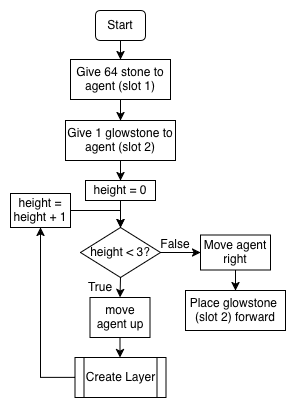

The diagram above was exported from draw.io. Its source (the exported page's mxGraphModel, read from the mxfile embedded in the PNG):
<mxGraphModel dx="897" dy="647" grid="1" gridSize="10" guides="1" tooltips="1" connect="1" arrows="1" fold="1" page="1" pageScale="1" pageWidth="1169" pageHeight="1654" math="0" shadow="0">
  <root>
    <mxCell id="0" />
    <mxCell id="1" parent="0" />
    <mxCell id="AyCKWu8tLK77IthemMrv-1" edge="1" parent="1" source="aUdK-weDcSJMLyJkkqj2-2" style="edgeStyle=orthogonalEdgeStyle;rounded=0;orthogonalLoop=1;jettySize=auto;html=1;" target="aUdK-weDcSJMLyJkkqj2-3" value="">
      <mxGeometry relative="1" as="geometry" />
    </mxCell>
    <mxCell id="aUdK-weDcSJMLyJkkqj2-2" parent="1" style="rounded=1;whiteSpace=wrap;html=1;" value="Start" vertex="1">
      <mxGeometry height="30" width="50" x="425" y="70" as="geometry" />
    </mxCell>
    <mxCell id="aUdK-weDcSJMLyJkkqj2-28" edge="1" parent="1" source="aUdK-weDcSJMLyJkkqj2-3" style="edgeStyle=orthogonalEdgeStyle;rounded=0;orthogonalLoop=1;jettySize=auto;html=1;" target="aUdK-weDcSJMLyJkkqj2-4">
      <mxGeometry relative="1" as="geometry" />
    </mxCell>
    <mxCell id="aUdK-weDcSJMLyJkkqj2-3" parent="1" style="rounded=0;whiteSpace=wrap;html=1;" value="Give 64 stone to agent (slot 1)" vertex="1">
      <mxGeometry height="40" width="100" x="400" y="119" as="geometry" />
    </mxCell>
    <mxCell id="aUdK-weDcSJMLyJkkqj2-29" edge="1" parent="1" source="aUdK-weDcSJMLyJkkqj2-4" style="edgeStyle=orthogonalEdgeStyle;rounded=0;orthogonalLoop=1;jettySize=auto;html=1;" target="aUdK-weDcSJMLyJkkqj2-5">
      <mxGeometry relative="1" as="geometry" />
    </mxCell>
    <mxCell id="aUdK-weDcSJMLyJkkqj2-4" parent="1" style="rounded=0;whiteSpace=wrap;html=1;" value="Give 1 glowstone to agent (slot 2)" vertex="1">
      <mxGeometry height="40" width="110" x="395" y="180" as="geometry" />
    </mxCell>
    <mxCell id="AyCKWu8tLK77IthemMrv-4" edge="1" parent="1" source="aUdK-weDcSJMLyJkkqj2-5" style="edgeStyle=orthogonalEdgeStyle;rounded=0;orthogonalLoop=1;jettySize=auto;html=1;" target="aUdK-weDcSJMLyJkkqj2-6" value="">
      <mxGeometry relative="1" as="geometry" />
    </mxCell>
    <mxCell id="aUdK-weDcSJMLyJkkqj2-5" parent="1" style="rounded=0;whiteSpace=wrap;html=1;" value="height = 0" vertex="1">
      <mxGeometry height="20" width="70" x="415" y="240" as="geometry" />
    </mxCell>
    <mxCell id="jPv81z3KbwRq16XPNbnH-14" edge="1" parent="1" source="aUdK-weDcSJMLyJkkqj2-20" style="edgeStyle=orthogonalEdgeStyle;rounded=0;orthogonalLoop=1;jettySize=auto;html=1;entryX=0.5;entryY=0;entryDx=0;entryDy=0;" target="aUdK-weDcSJMLyJkkqj2-6">
      <mxGeometry relative="1" as="geometry">
        <Array as="points">
          <mxPoint x="450" y="270" />
        </Array>
        <mxPoint x="450" y="270" as="targetPoint" />
      </mxGeometry>
    </mxCell>
    <mxCell id="aUdK-weDcSJMLyJkkqj2-20" parent="1" style="rounded=0;whiteSpace=wrap;html=1;" value="height = height + 1" vertex="1">
      <mxGeometry height="34" width="60" x="340" y="253" as="geometry" />
    </mxCell>
    <mxCell id="aUdK-weDcSJMLyJkkqj2-35" parent="1" style="text;html=1;strokeColor=none;fillColor=none;align=center;verticalAlign=middle;whiteSpace=wrap;rounded=0;" value="False" vertex="1">
      <mxGeometry height="20" width="40" x="485" y="293.5" as="geometry" />
    </mxCell>
    <mxCell id="aUdK-weDcSJMLyJkkqj2-40" edge="1" parent="1" source="aUdK-weDcSJMLyJkkqj2-35" style="edgeStyle=orthogonalEdgeStyle;rounded=0;orthogonalLoop=1;jettySize=auto;html=1;exitX=0.5;exitY=1;exitDx=0;exitDy=0;" target="aUdK-weDcSJMLyJkkqj2-35">
      <mxGeometry relative="1" as="geometry" />
    </mxCell>
    <mxCell id="jPv81z3KbwRq16XPNbnH-5" edge="1" parent="1" source="aUdK-weDcSJMLyJkkqj2-41" style="edgeStyle=orthogonalEdgeStyle;rounded=0;orthogonalLoop=1;jettySize=auto;html=1;" target="jPv81z3KbwRq16XPNbnH-4" value="">
      <mxGeometry relative="1" as="geometry" />
    </mxCell>
    <mxCell id="aUdK-weDcSJMLyJkkqj2-41" parent="1" style="rounded=0;whiteSpace=wrap;html=1;" value="move agent up" vertex="1">
      <mxGeometry height="40" width="60" x="419.5" y="357" as="geometry" />
    </mxCell>
    <mxCell id="Q_IZhB1t8wolz3AC1BhN-3" edge="1" parent="1" source="aUdK-weDcSJMLyJkkqj2-46" style="edgeStyle=orthogonalEdgeStyle;rounded=0;orthogonalLoop=1;jettySize=auto;html=1;" target="aUdK-weDcSJMLyJkkqj2-47" value="">
      <mxGeometry relative="1" as="geometry" />
    </mxCell>
    <mxCell id="aUdK-weDcSJMLyJkkqj2-46" parent="1" style="rounded=0;whiteSpace=wrap;html=1;" value="Move agent right" vertex="1">
      <mxGeometry height="35" width="70" x="530" y="294.5" as="geometry" />
    </mxCell>
    <mxCell id="aUdK-weDcSJMLyJkkqj2-47" parent="1" style="rounded=0;whiteSpace=wrap;html=1;" value="&lt;div&gt;Place glowstone&amp;nbsp;&lt;/div&gt;&lt;div&gt;(slot 2) forward&lt;/div&gt;" vertex="1">
      <mxGeometry height="40" width="100" x="515" y="350" as="geometry" />
    </mxCell>
    <mxCell id="aUdK-weDcSJMLyJkkqj2-54" parent="1" style="text;html=1;strokeColor=none;fillColor=none;align=center;verticalAlign=middle;whiteSpace=wrap;rounded=0;" value="True&lt;span style=&quot;color: rgba(0 , 0 , 0 , 0) ; font-family: monospace ; font-size: 0px&quot;&gt;%3CmxGraphModel%3E%3Croot%3E%3CmxCell%20id%3D%220%22%2F%3E%3CmxCell%20id%3D%221%22%20parent%3D%220%22%2F%3E%3CmxCell%20id%3D%222%22%20value%3D%22False%22%20style%3D%22text%3Bhtml%3D1%3BstrokeColor%3Dnone%3BfillColor%3Dnone%3Balign%3Dcenter%3BverticalAlign%3Dmiddle%3BwhiteSpace%3Dwrap%3Brounded%3D0%3B%22%20vertex%3D%221%22%20parent%3D%221%22%3E%3CmxGeometry%20x%3D%22260%22%20y%3D%22440%22%20width%3D%2240%22%20height%3D%2220%22%20as%3D%22geometry%22%2F%3E%3C%2FmxCell%3E%3C%2Froot%3E%3C%2FmxGraphModel%3E&lt;/span&gt;" vertex="1">
      <mxGeometry height="20" width="40" x="410" y="337" as="geometry" />
    </mxCell>
    <mxCell id="jPv81z3KbwRq16XPNbnH-11" edge="1" parent="1" source="jPv81z3KbwRq16XPNbnH-4" style="edgeStyle=orthogonalEdgeStyle;rounded=0;orthogonalLoop=1;jettySize=auto;html=1;entryX=0.5;entryY=1;entryDx=0;entryDy=0;" target="aUdK-weDcSJMLyJkkqj2-20">
      <mxGeometry relative="1" as="geometry" />
    </mxCell>
    <mxCell id="jPv81z3KbwRq16XPNbnH-4" parent="1" style="shape=process;whiteSpace=wrap;html=1;backgroundOutline=1;" value="Create Layer" vertex="1">
      <mxGeometry height="40" width="91" x="404.5" y="417" as="geometry" />
    </mxCell>
    <mxCell id="jPv81z3KbwRq16XPNbnH-10" edge="1" parent="1" source="aUdK-weDcSJMLyJkkqj2-6" style="edgeStyle=orthogonalEdgeStyle;rounded=0;orthogonalLoop=1;jettySize=auto;html=1;exitX=0.5;exitY=1;exitDx=0;exitDy=0;entryX=0.5;entryY=0;entryDx=0;entryDy=0;" target="aUdK-weDcSJMLyJkkqj2-41">
      <mxGeometry relative="1" as="geometry" />
    </mxCell>
    <mxCell id="jPv81z3KbwRq16XPNbnH-15" edge="1" parent="1" source="aUdK-weDcSJMLyJkkqj2-6" style="edgeStyle=orthogonalEdgeStyle;rounded=0;orthogonalLoop=1;jettySize=auto;html=1;" target="aUdK-weDcSJMLyJkkqj2-46">
      <mxGeometry relative="1" as="geometry" />
    </mxCell>
    <mxCell id="aUdK-weDcSJMLyJkkqj2-6" parent="1" style="rhombus;whiteSpace=wrap;html=1;" value="height &amp;lt; 3?" vertex="1">
      <mxGeometry height="50" width="80" x="410" y="287" as="geometry" />
    </mxCell>
  </root>
</mxGraphModel>